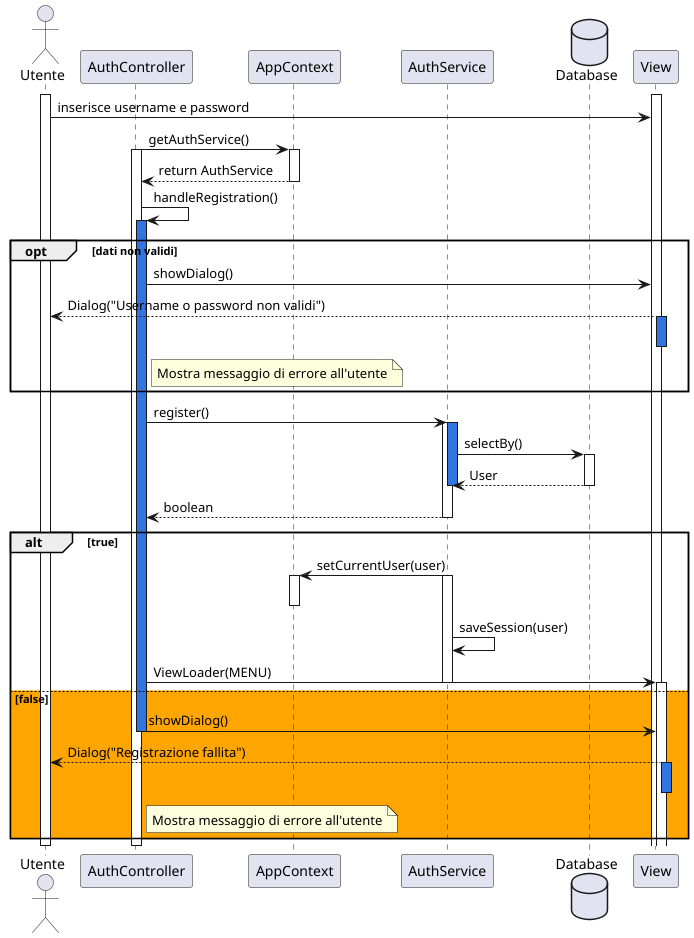

The diagram above was rendered by PlantUML. Its source (embedded in the PNG):
@startuml
actor Utente
participant AuthController
participant AppContext
participant AuthService
database "Database" as DB
participant View

activate View
activate Utente
Utente -> View : inserisce username e password

AuthController -> AppContext : getAuthService()
activate AuthController

activate AppContext
AppContext --> AuthController : return AuthService
deactivate AppContext

AuthController -> AuthController : handleRegistration()
activate AuthController #3375E0

opt dati non validi
    AuthController -> View : showDialog()
    View --> Utente : Dialog("Username o password non validi")
    activate View #3375E0
    note right of AuthController
        Mostra messaggio di errore all'utente
    end note
    deactivate View
end

activate AuthController #3375E0
AuthController -> AuthService : register()

activate AuthService
activate AuthService #3375E0
AuthService -> DB : selectBy()

activate DB

DB --> AuthService : User
deactivate DB
deactivate AuthService

AuthService --> AuthController : boolean
deactivate AuthService

alt true
    AuthService -> AppContext : setCurrentUser(user)
    activate AuthService
    activate AppContext
    deactivate AppContext
    AuthService->AuthService: saveSession(user)
    AuthController -> View : ViewLoader(MENU)
    deactivate AuthService
    activate View
    deactivate View
else #orange false
    AuthController -> View :  showDialog()
    deactivate AuthController
    View --> Utente : Dialog("Registrazione fallita")
    note right of AuthController
        Mostra messaggio di errore all'utente
    end note
    activate View  #3375E0
    deactivate View
end

deactivate AuthService
deactivate AuthController
deactivate Utente
@enduml